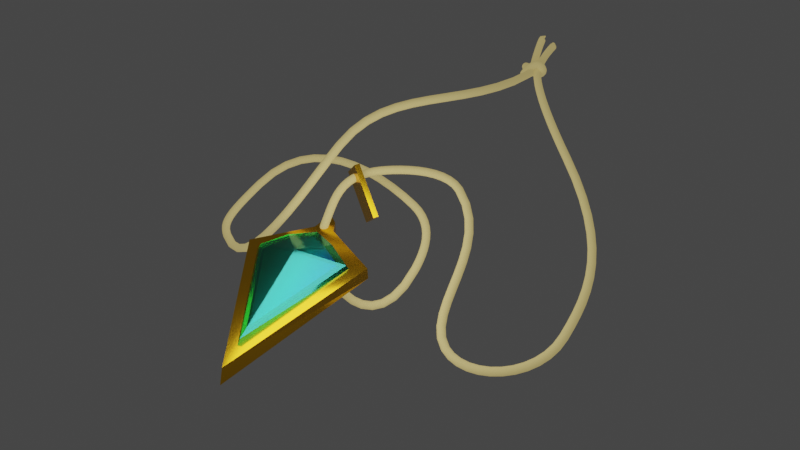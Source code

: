 # Source: amulet.blend  (saved by Blender 3.0.42; exported with 4.5.12 LTS)
import bpy
from mathutils import Matrix  # noqa: F401  (used for matrix-valued properties, if any)

bpy.ops.wm.read_factory_settings(use_empty=True)
scene = bpy.context.scene
scene.name = 'Scene'

# ---- collections
col_collection = bpy.data.collections.new('Collection'); scene.collection.children.link(col_collection)

# ---- materials (node trees are filled in below, after node groups)
mat_gold002 = bpy.data.materials.new('Gold002')
mat_gold002.use_transparent_shadow = False
mat_gold002.use_raytrace_refraction = True
mat_gold002.use_screen_refraction = True
mat_gold002.thickness_mode = 'SLAB'
mat_rope_001 = bpy.data.materials.new('rope.001')
mat_rope_001.use_transparent_shadow = False
mat_glass1 = bpy.data.materials.new('glass1')
mat_glass1.use_transparent_shadow = False
mat_glass1.use_raytrace_refraction = True
mat_glass1.use_screen_refraction = True
mat_glass1.thickness_mode = 'SLAB'
mat_glass_002 = bpy.data.materials.new('glass.002')
mat_glass_002.use_transparent_shadow = False
mat_glass_002.refraction_depth = 0.8

# ---- material node trees
mat_gold002.use_nodes = True; mat_gold002.node_tree.nodes.clear()
_N = mat_gold002.node_tree.nodes; _L = mat_gold002.node_tree.links
n0 = _N.new('ShaderNodeOutputMaterial'); n0.name = 'Material Output'; n0.location = (300, 300)
n1 = _N.new('ShaderNodeBsdfPrincipled'); n1.name = 'Principled BSDF'; n1.location = (-34, 299)
n1.distribution = 'GGX'
n1.subsurface_method = 'BURLEY'
n1.inputs[0].default_value = (1.0, 0.5333, 0.0185, 1.0)
n1.inputs[1].default_value = 1.0
n1.inputs[2].default_value = 0.2
n1.inputs[3].default_value = 1.45
n1.inputs[18].default_value = 1.0
n1.inputs[27].default_value = (0.0, 0.0, 0.0, 1.0)
n1.inputs[28].default_value = 1.0
_L.new(n1.outputs[0], n0.inputs[0])
n0.is_active_output = True
mat_rope_001.use_nodes = True; mat_rope_001.node_tree.nodes.clear()
_N = mat_rope_001.node_tree.nodes; _L = mat_rope_001.node_tree.links
n0 = _N.new('ShaderNodeOutputMaterial'); n0.name = 'Material Output'; n0.location = (478, 375)
n1 = _N.new('ShaderNodeMixShader'); n1.name = 'Mix Shader'; n1.location = (213, 350)
n2 = _N.new('ShaderNodeBsdfPrincipled'); n2.name = 'Principled BSDF'; n2.location = (-326, 357)
n2.distribution = 'GGX'
n2.subsurface_method = 'BURLEY'
n2.inputs[0].default_value = (0.4564, 0.3613, 0.1384, 1.0)
n2.inputs[2].default_value = 1.0
n2.inputs[3].default_value = 1.45
n2.inputs[27].default_value = (0.0, 0.0, 0.0, 1.0)
n2.inputs[28].default_value = 1.0
n3 = _N.new('ShaderNodeEmission'); n3.name = 'Emission'; n3.location = (-30, 239)
n3.inputs[0].default_value = (0.4564, 0.3613, 0.1384, 1.0)
n3.inputs[1].default_value = 1.3
_L.new(n1.outputs[0], n0.inputs[0])
_L.new(n2.outputs[0], n1.inputs[1])
_L.new(n3.outputs[0], n1.inputs[2])
n0.is_active_output = True
mat_glass1.use_nodes = True; mat_glass1.node_tree.nodes.clear()
_N = mat_glass1.node_tree.nodes; _L = mat_glass1.node_tree.links
n0 = _N.new('ShaderNodeOutputMaterial'); n0.name = 'Material Output'; n0.location = (300, 300)
n1 = _N.new('ShaderNodeBsdfPrincipled'); n1.name = 'Principled BSDF'; n1.location = (10, 300)
n1.distribution = 'GGX'
n1.subsurface_method = 'BURLEY'
n1.inputs[0].default_value = (0.01759, 0.8, 0.6515, 1.0)
n1.inputs[1].default_value = 0.2806
n1.inputs[2].default_value = 0.1224
n1.inputs[3].default_value = 1.45
n1.inputs[9].default_value = (0.0, 0.2, 0.1)
n1.inputs[13].default_value = 1.0
n1.inputs[18].default_value = 1.0
n1.inputs[20].default_value = 0.0
n1.inputs[27].default_value = (0.0, 0.0, 0.0, 1.0)
n1.inputs[28].default_value = 1.0
_L.new(n1.outputs[0], n0.inputs[0])
n0.is_active_output = True
mat_glass_002.use_nodes = True; mat_glass_002.node_tree.nodes.clear()
_N = mat_glass_002.node_tree.nodes; _L = mat_glass_002.node_tree.links
n0 = _N.new('ShaderNodeOutputMaterial'); n0.name = 'Material Output'; n0.location = (300, 300)
n1 = _N.new('ShaderNodeBsdfPrincipled'); n1.name = 'Principled BSDF'; n1.location = (10, 300)
n1.distribution = 'GGX'
n1.subsurface_method = 'BURLEY'
n1.inputs[1].default_value = 1.0
n1.inputs[2].default_value = 0.4682
n1.inputs[3].default_value = 1.45
n1.inputs[13].default_value = 0.4721
n1.inputs[18].default_value = 0.1864
n1.inputs[27].default_value = (0.0, 0.0, 0.0, 1.0)
n1.inputs[28].default_value = 1.0
n2 = _N.new('ShaderNodeValToRGB'); n2.name = 'ColorRamp'; n2.location = (-289, 198)
while len(n2.color_ramp.elements) > 1: n2.color_ramp.elements.remove(n2.color_ramp.elements[-1])
n2.color_ramp.elements[0].position = 0.0; n2.color_ramp.elements[0].color = (0.002244, 0.1975, 0.05931, 1.0)
_e = n2.color_ramp.elements.new(0.3768); _e.color = (0.1213, 0.5889, 0.5988, 1.0)
_e = n2.color_ramp.elements.new(1.0); _e.color = (0.002509, 0.0, 1.0, 1.0)
n3 = _N.new('ShaderNodeTexGradient'); n3.name = 'Gradient Texture'; n3.location = (-503, 93)
n3.gradient_type = 'QUADRATIC'
_L.new(n1.outputs[0], n0.inputs[0])
_L.new(n2.outputs[0], n1.inputs[0])
_L.new(n3.outputs[0], n2.inputs[0])
n0.is_active_output = True

# ---- world
world_world = bpy.data.worlds.new('World'); scene.world = world_world
world_world.use_nodes = True; world_world.node_tree.nodes.clear()
_N = world_world.node_tree.nodes; _L = world_world.node_tree.links
n0 = _N.new('ShaderNodeOutputWorld'); n0.name = 'World Output'; n0.location = (300, 300)
n1 = _N.new('ShaderNodeBackground'); n1.name = 'Background'; n1.location = (10, 300)
n1.inputs[0].default_value = (0.05088, 0.05088, 0.05088, 1.0)
_L.new(n1.outputs[0], n0.inputs[0])
n0.is_active_output = True
world_world.color = (0.05088, 0.05088, 0.05088)
world_world.use_sun_shadow = False
world_world.sun_shadow_jitter_overblur = 0.0

# ---- cameras
cam_camera = bpy.data.cameras.new('Camera')
cam_camera.clip_end = 100.0
cam_camera.lens = 25.51
cam_camera.ortho_scale = 7.314

# ---- lights
light_light = bpy.data.lights.new('Light', 'POINT')
light_light.transmission_factor = 0.0
light_light.energy = 1069.0
light_light.shadow_soft_size = 3.16
light_light.shadow_maximum_resolution = 0.006
light_light.use_absolute_resolution = True

# ---- meshes
me_cube_002 = bpy.data.meshes.new('Cube.002')
me_cube_002.from_pydata([(-1.276, 0.7197, -0.9677), (-1.276, 0.7508, -0.6957), (0.004861, 2.035, -0.9677), (0.004861, 2.035, -0.6957), (0.032, -2.423, -0.9677), (0.032, -2.289, -0.6957), (1.33, 0.7456, -0.9727), (1.33, 0.7206, -0.6957), (0.2225, 1.592, -0.6957), (-0.2115, 1.607, -0.6957), (0.2225, 1.605, -0.9702), (-0.2115, 1.592, -0.9677), (0.1347, 1.89, -0.969), (-0.1344, 1.884, -0.9677), (-0.1344, 1.892, -0.6957), (0.1347, 1.884, -0.6957)], [], [(0, 1, 9, 11), (2, 3, 15, 12), (6, 7, 5, 4), (4, 5, 1, 0), (12, 15, 8, 10), (10, 8, 7, 6), (13, 14, 3, 2), (11, 9, 14, 13), (7, 8, 15, 3, 14, 9, 1, 5), (2, 12, 10, 6, 4, 0, 11, 13)])
_uv = me_cube_002.uv_layers.new(name='UVMap')
_uv.uv.foreach_set('vector', [0.375, 0.0, 0.625, 0.0, 0.625, 0.125, 0.375, 0.125, 0.375, 0.25, 0.625, 0.25, 0.625, 0.3125, 0.375, 0.3125, 0.375, 0.5, 0.625, 0.5, 0.625, 0.75, 0.375, 0.75, 0.375, 0.75, 0.625, 0.75, 0.625, 1.0, 0.375, 1.0, 0.375, 0.3125, 0.625, 0.3125, 0.625, 0.375, 0.375, 0.375, 0.375, 0.375, 0.625, 0.375, 0.625, 0.5, 0.375, 0.5, 0.375, 0.1875, 0.625, 0.1875, 0.625, 0.25, 0.375, 0.25, 0.375, 0.125, 0.625, 0.125, 0.625, 0.1875, 0.375, 0.1875, 0.625, 0.5, 0.75, 0.5, 0.8125, 0.5, 0.875, 0.5, 0.875, 0.5625, 0.875, 0.625, 0.875, 0.75, 0.625, 0.75, 0.125, 0.5, 0.1875, 0.5, 0.25, 0.5, 0.375, 0.5, 0.375, 0.75, 0.125, 0.75, 0.125, 0.625, 0.125, 0.5625])
me_cube_002.materials.append(mat_gold002)
me_cube_002.use_remesh_fix_poles = True
me_cube_002.use_remesh_preserve_attributes = False
me_cube_002.update()
me_cube_003 = bpy.data.meshes.new('Cube.003')
me_cube_003.from_pydata([(-6.54, -0.4828, 0.3053), (-6.479, -0.4195, 0.3099), (-6.76, -0.2484, 0.001518), (-6.699, -0.1852, 0.006137), (-6.072, -0.8861, -0.3456), (-6.011, -0.8229, -0.341), (-6.292, -0.6517, -0.6493), (-6.231, -0.5885, -0.6447)], [], [(0, 1, 3, 2), (2, 3, 7, 6), (6, 7, 5, 4), (4, 5, 1, 0), (2, 6, 4, 0), (7, 3, 1, 5)])
_uv = me_cube_003.uv_layers.new(name='UVMap')
_uv.uv.foreach_set('vector', [0.375, 0.0, 0.625, 0.0, 0.625, 0.25, 0.375, 0.25, 0.375, 0.25, 0.625, 0.25, 0.625, 0.5, 0.375, 0.5, 0.375, 0.5, 0.625, 0.5, 0.625, 0.75, 0.375, 0.75, 0.375, 0.75, 0.625, 0.75, 0.625, 1.0, 0.375, 1.0, 0.125, 0.5, 0.375, 0.5, 0.375, 0.75, 0.125, 0.75, 0.625, 0.5, 0.875, 0.5, 0.875, 0.75, 0.625, 0.75])
me_cube_003.materials.append(mat_gold002)
me_cube_003.use_remesh_fix_poles = True
me_cube_003.use_remesh_preserve_attributes = False
me_cube_003.update()
me_cube_004 = bpy.data.meshes.new('Cube.004')
me_cube_004.from_pydata([(-0.9791, 0.5711, -0.6978), (-0.9153, 0.5898, -0.5955), (-0.01212, 1.399, -0.6968), (-0.01525, 1.321, -0.5803), (0.01371, -1.808, -0.6978), (0.03305, -1.736, -0.6009), (0.9977, 0.5946, -0.7015), (0.9487, 0.5756, -0.6104), (-0.4849, 0.9753, -0.5144), (0.4907, 0.9646, -0.5278), (-0.004099, 0.3553, -0.3033)], [], [(5, 10, 1), (6, 7, 5, 4), (4, 5, 1, 0), (10, 9, 3), (1, 8, 3, 2, 0), (6, 2, 3, 9, 7), (10, 5, 7), (7, 9, 10), (2, 6, 4, 0), (1, 10, 8), (8, 10, 3)])
_uv = me_cube_004.uv_layers.new(name='UVMap')
_uv.uv.foreach_set('vector', [0.625, 0.75, 0.8118, 0.5632, 0.875, 0.75, 0.375, 0.5, 0.625, 0.5, 0.625, 0.75, 0.375, 0.75, 0.375, 0.75, 0.625, 0.75, 0.625, 1.0, 0.375, 1.0, 0.8118, 0.5632, 0.7448, 0.5, 0.875, 0.5, 0.625, 0.0, 0.625, 0.1181, 0.625, 0.25, 0.375, 0.25, 0.375, 0.0, 0.375, 0.5, 0.375, 0.25, 0.625, 0.25, 0.625, 0.3802, 0.625, 0.5, 0.8118, 0.5632, 0.625, 0.75, 0.625, 0.5, 0.625, 0.5, 0.7448, 0.5, 0.8118, 0.5632, 0.125, 0.5, 0.375, 0.5, 0.375, 0.75, 0.125, 0.75, 0.875, 0.75, 0.8118, 0.5632, 0.875, 0.6319, 0.875, 0.6319, 0.8118, 0.5632, 0.875, 0.5])
me_cube_004.materials.append(mat_glass1)
me_cube_004.use_remesh_fix_poles = True
me_cube_004.use_remesh_preserve_attributes = False
me_cube_004.update()
me_cube_006 = bpy.data.meshes.new('Cube.006')
me_cube_006.from_pydata([(-0.9791, 0.5711, -0.6978), (-0.9153, 0.5898, -0.5955), (-0.01212, 1.399, -0.6968), (-0.01525, 1.321, -0.5803), (0.01371, -1.808, -0.6978), (0.03305, -1.736, -0.6009), (0.9977, 0.5946, -0.7015), (0.9487, 0.5756, -0.6104), (-0.4849, 0.9753, -0.5144), (0.4907, 0.9646, -0.5278), (-0.004099, 0.3553, -0.3033)], [], [(5, 10, 1), (6, 7, 5, 4), (4, 5, 1, 0), (10, 9, 3), (1, 8, 3, 2, 0), (6, 2, 3, 9, 7), (10, 5, 7), (7, 9, 10), (2, 6, 4, 0), (1, 10, 8), (8, 10, 3)])
_uv = me_cube_006.uv_layers.new(name='UVMap')
_uv.uv.foreach_set('vector', [0.625, 0.75, 0.8118, 0.5632, 0.875, 0.75, 0.375, 0.5, 0.625, 0.5, 0.625, 0.75, 0.375, 0.75, 0.375, 0.75, 0.625, 0.75, 0.625, 1.0, 0.375, 1.0, 0.8118, 0.5632, 0.7448, 0.5, 0.875, 0.5, 0.625, 0.0, 0.625, 0.1181, 0.625, 0.25, 0.375, 0.25, 0.375, 0.0, 0.375, 0.5, 0.375, 0.25, 0.625, 0.25, 0.625, 0.3802, 0.625, 0.5, 0.8118, 0.5632, 0.625, 0.75, 0.625, 0.5, 0.625, 0.5, 0.7448, 0.5, 0.8118, 0.5632, 0.125, 0.5, 0.375, 0.5, 0.375, 0.75, 0.125, 0.75, 0.875, 0.75, 0.8118, 0.5632, 0.875, 0.6319, 0.875, 0.6319, 0.8118, 0.5632, 0.875, 0.5])
me_cube_006.materials.append(mat_glass_002)
me_cube_006.use_remesh_fix_poles = True
me_cube_006.use_remesh_preserve_attributes = False
me_cube_006.update()

# ---- curves / text
cu_beziercurve = bpy.data.curves.new('BezierCurve', 'CURVE')
cu_beziercurve.dimensions = '3D'
_sp = cu_beziercurve.splines.new('BEZIER'); _sp.bezier_points.add(19)
_sp.bezier_points.foreach_set('co', [1.331, 4.38, 1.191, 1.183, 3.578, 0.8877, 1.998, 2.273, 0.007493, 2.492, -0.5327, -1.43, 0.8746, -1.241, -1.534, 0.4607, 0.8157, -0.1063, -0.8982, 0.5904, 0.08595, -1.467, -0.2273, -0.5677, -1.477, -0.2884, -0.9492, 0.04597, -0.1451, -1.141, -0.3035, 0.8405, -0.6041, -3.26, 0.7872, -0.7855, -3.391, -0.2373, -1.273, -1.497, 0.5611, 0.4644, 1.029, 3.465, 0.9339, 0.932, 3.926, 0.8818, 1.208, 3.636, 1.051, 0.9282, 3.652, 0.8584, 1.064, 3.874, 0.866, 1.113, 4.464, 1.282])
_sp.bezier_points.foreach_set('handle_left', [0.8314, 3.88, 1.191, 1.122, 3.883, 1.027, 1.529, 2.822, 0.4407, 2.759, 0.2218, -1.133, 1.259, -1.585, -1.723, 1.221, 0.2637, -0.6996, -0.6591, 0.6962, 0.1236, -1.411, 0.07988, -0.2406, -1.5, -0.2238, -0.8798, -0.2582, -1.285, -1.888, 0.1716, 0.5796, -0.7521, -2.58, 1.743, -0.07211, -3.598, -0.02855, -1.201, -1.778, -0.1617, 0.04992, 0.316, 1.318, 1.014, 0.8602, 3.882, 0.9567, 1.354, 3.66, 0.9118, 0.944, 3.563, 0.9156, 1.084, 3.753, 0.8284, 1.082, 4.478, 1.297])
_sp.bezier_points.foreach_set('handle_right', [1.333, 4.382, 1.191, 1.242, 3.282, 0.7519, 2.977, 1.129, -0.8961, 2.244, -1.232, -1.704, 0.3839, -0.8011, -1.292, 0.1456, 1.045, 0.1397, -1.439, 0.3515, 0.0007692, -1.477, -0.2775, -0.6212, -1.329, -0.7037, -1.395, 0.1137, 0.1086, -0.9749, -1.164, 1.313, -0.336, -3.663, 0.2205, -1.209, -2.638, -0.9976, -1.538, -1.054, 1.702, 1.118, 1.107, 3.699, 0.9252, 1.16, 4.065, 0.6437, 1.104, 3.618, 1.15, 0.9041, 3.788, 0.771, 1.039, 4.025, 0.9126, 1.209, 4.422, 1.237])
for _p, _l, _r in zip(_sp.bezier_points, ['ALIGNED', 'ALIGNED', 'ALIGNED', 'ALIGNED', 'ALIGNED', 'ALIGNED', 'ALIGNED', 'ALIGNED', 'ALIGNED', 'ALIGNED', 'ALIGNED', 'ALIGNED', 'ALIGNED', 'ALIGNED', 'ALIGNED', 'ALIGNED', 'ALIGNED', 'ALIGNED', 'ALIGNED', 'ALIGNED'], ['ALIGNED', 'ALIGNED', 'ALIGNED', 'ALIGNED', 'ALIGNED', 'ALIGNED', 'ALIGNED', 'ALIGNED', 'ALIGNED', 'ALIGNED', 'ALIGNED', 'ALIGNED', 'ALIGNED', 'ALIGNED', 'ALIGNED', 'ALIGNED', 'ALIGNED', 'ALIGNED', 'ALIGNED', 'ALIGNED']): _p.handle_left_type = _l; _p.handle_right_type = _r
_sp.order_u = 0
_sp.order_v = 0
cu_beziercurve.materials.append(mat_rope_001)
cu_beziercurve.use_path = True
cu_beziercurve.bevel_depth = 0.07
cu_beziercurve.fill_mode = 'FULL'

# ---- objects
ob_z_light = bpy.data.objects.new('z_Light', light_light)
ob_a_camera = bpy.data.objects.new('a_Camera', cam_camera)
ob_amulet_gold = bpy.data.objects.new('amulet_gold', me_cube_002)
ob_rope = bpy.data.objects.new('rope', cu_beziercurve)
ob_part_gold = bpy.data.objects.new('part-gold', me_cube_003)
ob_crystal = bpy.data.objects.new('crystal', me_cube_004)
ob_crystal_duplicated = bpy.data.objects.new('crystal_duplicated', me_cube_006)

# ---- transforms, parenting, visibility, modifiers, constraints
ob_z_light.location = (1.002, -0.2884, 2.139)
ob_z_light.rotation_euler = (-0.1446, -0.5384, 1.711)
ob_z_light.lock_rotations_4d = False
ob_z_light.empty_display_type = 'ARROWS'
ob_z_light.color = (0.0, 0.0, 0.0, 0.0)
ob_z_light.lineart.crease_threshold = 0.0
ob_a_camera.location = (3.394, -5.225, 6.516)
ob_a_camera.rotation_euler = (0.9321, -0.01458, 0.3266)
ob_a_camera.lock_rotations_4d = False
ob_a_camera.empty_display_type = 'ARROWS'
ob_a_camera.color = (0.0, 0.0, 0.0, 0.0)
ob_a_camera.display_type = 'WIRE'
ob_a_camera.lineart.crease_threshold = 0.0
ob_amulet_gold.location = (-0.01055, 0.06201, 1.57)
ob_amulet_gold.scale = (0.7581, 0.7581, 0.7581)
ob_rope.location = (1.442, 1.567, 1.637)
ob_part_gold.location = (6.816, 2.419, 1.607)
ob_crystal.location = (-0.01055, 0.06201, 1.57)
ob_crystal.scale = (0.7581, 0.7581, 0.7581)
ob_crystal_duplicated.location = (-0.007331, 0.0756, 1.488)
ob_crystal_duplicated.scale = (0.6247, 0.6247, 0.6247)

# ---- collection membership
col_collection.objects.link(ob_z_light)
col_collection.objects.link(ob_a_camera)
col_collection.objects.link(ob_amulet_gold)
col_collection.objects.link(ob_rope)
col_collection.objects.link(ob_part_gold)
col_collection.objects.link(ob_crystal)
col_collection.objects.link(ob_crystal_duplicated)

# ---- scene / render settings (as saved in the file)
scene.camera = ob_a_camera
scene.frame_start = 1; scene.frame_end = 250; scene.frame_set(234)
scene.render.engine = 'BLENDER_EEVEE_NEXT'
scene.cycles.sampling_pattern = 'TABULATED_SOBOL'
scene.cycles.use_light_tree = False
scene.eevee.use_raytracing = True
scene.view_settings.view_transform = 'Filmic'
bpy.context.view_layer.update()
